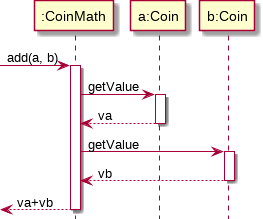

The diagram above was rendered by PlantUML. Its source (embedded in the PNG):
@startuml
hide footbox

[-> ":CoinMath" : add(a, b)
activate ":CoinMath"
":CoinMath" -> "a:Coin" : getValue
activate "a:Coin"
"a:Coin" --> ":CoinMath" : va
deactivate "a:Coin"
":CoinMath" -> "b:Coin" : getValue
activate "b:Coin"
"b:Coin" --> ":CoinMath" : vb
deactivate "b:Coin"
[<-- ":CoinMath" : va+vb
deactivate ":CoinMath"
@enduml